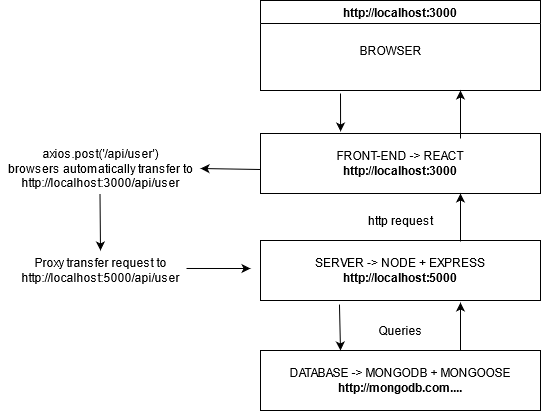

The diagram above was exported from draw.io. Its source (the exported page's mxGraphModel, read from the mxfile embedded in the PNG):
<mxGraphModel dx="1695" dy="451" grid="1" gridSize="10" guides="1" tooltips="1" connect="1" arrows="1" fold="1" page="1" pageScale="1" pageWidth="827" pageHeight="1169" math="0" shadow="0">
  <root>
    <mxCell id="WIyWlLk6GJQsqaUBKTNV-0" />
    <mxCell id="WIyWlLk6GJQsqaUBKTNV-1" parent="WIyWlLk6GJQsqaUBKTNV-0" />
    <mxCell id="yPp5cbOH_XMR2ym3fhhG-1" value="&lt;div&gt;FRONT-END -&amp;gt; REACT&lt;/div&gt;&lt;div&gt;&lt;b&gt;http://localhost:3000&lt;/b&gt;&lt;br&gt;&lt;/div&gt;" style="rounded=0;whiteSpace=wrap;html=1;" vertex="1" parent="WIyWlLk6GJQsqaUBKTNV-1">
      <mxGeometry x="240" y="213" width="280" height="60" as="geometry" />
    </mxCell>
    <mxCell id="yPp5cbOH_XMR2ym3fhhG-3" value="http://localhost:3000" style="swimlane;" vertex="1" parent="WIyWlLk6GJQsqaUBKTNV-1">
      <mxGeometry x="240" y="80" width="280" height="90" as="geometry" />
    </mxCell>
    <mxCell id="yPp5cbOH_XMR2ym3fhhG-4" value="BROWSER" style="text;html=1;align=center;verticalAlign=middle;resizable=0;points=[];autosize=1;strokeColor=none;" vertex="1" parent="WIyWlLk6GJQsqaUBKTNV-1">
      <mxGeometry x="330" y="120" width="80" height="20" as="geometry" />
    </mxCell>
    <mxCell id="yPp5cbOH_XMR2ym3fhhG-5" value="&lt;div&gt;SERVER -&amp;gt; NODE + EXPRESS&lt;/div&gt;&lt;div&gt;&lt;b&gt;http://localhost:5000&lt;/b&gt;&lt;br&gt;&lt;/div&gt;" style="rounded=0;whiteSpace=wrap;html=1;" vertex="1" parent="WIyWlLk6GJQsqaUBKTNV-1">
      <mxGeometry x="240" y="320" width="280" height="60" as="geometry" />
    </mxCell>
    <mxCell id="yPp5cbOH_XMR2ym3fhhG-6" value="&lt;div&gt;DATABASE -&amp;gt; MONGODB + MONGOOSE&lt;/div&gt;&lt;div&gt;&lt;b&gt;http://mongodb.com....&lt;/b&gt;&lt;br&gt;&lt;/div&gt;" style="rounded=0;whiteSpace=wrap;html=1;" vertex="1" parent="WIyWlLk6GJQsqaUBKTNV-1">
      <mxGeometry x="240" y="430" width="280" height="60" as="geometry" />
    </mxCell>
    <mxCell id="yPp5cbOH_XMR2ym3fhhG-7" value="" style="endArrow=classic;html=1;entryX=0.286;entryY=-0.083;entryDx=0;entryDy=0;entryPerimeter=0;" edge="1" parent="WIyWlLk6GJQsqaUBKTNV-1">
      <mxGeometry width="50" height="50" relative="1" as="geometry">
        <mxPoint x="320" y="173" as="sourcePoint" />
        <mxPoint x="320.0799999999999" y="211.01999999999998" as="targetPoint" />
      </mxGeometry>
    </mxCell>
    <mxCell id="yPp5cbOH_XMR2ym3fhhG-9" value="" style="endArrow=classic;html=1;exitX=0.282;exitY=1.067;exitDx=0;exitDy=0;exitPerimeter=0;" edge="1" parent="WIyWlLk6GJQsqaUBKTNV-1" source="yPp5cbOH_XMR2ym3fhhG-5">
      <mxGeometry width="50" height="50" relative="1" as="geometry">
        <mxPoint x="320" y="370" as="sourcePoint" />
        <mxPoint x="320" y="430" as="targetPoint" />
      </mxGeometry>
    </mxCell>
    <mxCell id="yPp5cbOH_XMR2ym3fhhG-10" value="" style="endArrow=classic;html=1;" edge="1" parent="WIyWlLk6GJQsqaUBKTNV-1">
      <mxGeometry width="50" height="50" relative="1" as="geometry">
        <mxPoint x="440" y="430" as="sourcePoint" />
        <mxPoint x="440" y="382" as="targetPoint" />
      </mxGeometry>
    </mxCell>
    <mxCell id="yPp5cbOH_XMR2ym3fhhG-11" value="" style="endArrow=classic;html=1;" edge="1" parent="WIyWlLk6GJQsqaUBKTNV-1">
      <mxGeometry width="50" height="50" relative="1" as="geometry">
        <mxPoint x="440" y="321" as="sourcePoint" />
        <mxPoint x="440" y="273" as="targetPoint" />
      </mxGeometry>
    </mxCell>
    <mxCell id="yPp5cbOH_XMR2ym3fhhG-12" value="" style="endArrow=classic;html=1;" edge="1" parent="WIyWlLk6GJQsqaUBKTNV-1">
      <mxGeometry width="50" height="50" relative="1" as="geometry">
        <mxPoint x="440" y="218" as="sourcePoint" />
        <mxPoint x="440" y="170" as="targetPoint" />
      </mxGeometry>
    </mxCell>
    <mxCell id="yPp5cbOH_XMR2ym3fhhG-15" value="&lt;div&gt;axios.post('/api/user') &lt;br&gt;&lt;/div&gt;&lt;div&gt;browsers automatically transfer to &lt;br&gt;&lt;/div&gt;&lt;div&gt;http://localhost:3000/api/user&lt;br&gt;&lt;/div&gt;" style="text;html=1;align=center;verticalAlign=middle;resizable=0;points=[];autosize=1;strokeColor=none;" vertex="1" parent="WIyWlLk6GJQsqaUBKTNV-1">
      <mxGeometry x="-20" y="223" width="200" height="50" as="geometry" />
    </mxCell>
    <mxCell id="yPp5cbOH_XMR2ym3fhhG-16" value="" style="endArrow=classic;html=1;" edge="1" parent="WIyWlLk6GJQsqaUBKTNV-1">
      <mxGeometry width="50" height="50" relative="1" as="geometry">
        <mxPoint x="79.5" y="273" as="sourcePoint" />
        <mxPoint x="80" y="330" as="targetPoint" />
      </mxGeometry>
    </mxCell>
    <mxCell id="yPp5cbOH_XMR2ym3fhhG-17" value="&lt;div&gt;Proxy transfer request to &lt;br&gt;&lt;/div&gt;&lt;div&gt;http://localhost:5000/api/user&lt;/div&gt;" style="text;html=1;align=center;verticalAlign=middle;resizable=0;points=[];autosize=1;strokeColor=none;" vertex="1" parent="WIyWlLk6GJQsqaUBKTNV-1">
      <mxGeometry x="-5" y="335" width="170" height="30" as="geometry" />
    </mxCell>
    <mxCell id="yPp5cbOH_XMR2ym3fhhG-21" value="http request" style="text;html=1;align=center;verticalAlign=middle;resizable=0;points=[];autosize=1;strokeColor=none;" vertex="1" parent="WIyWlLk6GJQsqaUBKTNV-1">
      <mxGeometry x="340" y="290" width="80" height="20" as="geometry" />
    </mxCell>
    <mxCell id="yPp5cbOH_XMR2ym3fhhG-22" value="Queries" style="text;html=1;align=center;verticalAlign=middle;resizable=0;points=[];autosize=1;strokeColor=none;" vertex="1" parent="WIyWlLk6GJQsqaUBKTNV-1">
      <mxGeometry x="350" y="400" width="60" height="20" as="geometry" />
    </mxCell>
    <mxCell id="yPp5cbOH_XMR2ym3fhhG-23" value="" style="endArrow=classic;html=1;exitX=0;exitY=0.75;exitDx=0;exitDy=0;entryX=1;entryY=0.5;entryDx=0;entryDy=0;entryPerimeter=0;" edge="1" parent="WIyWlLk6GJQsqaUBKTNV-1" target="yPp5cbOH_XMR2ym3fhhG-15">
      <mxGeometry width="50" height="50" relative="1" as="geometry">
        <mxPoint x="240" y="249" as="sourcePoint" />
        <mxPoint x="190" y="248" as="targetPoint" />
      </mxGeometry>
    </mxCell>
    <mxCell id="yPp5cbOH_XMR2ym3fhhG-24" value="" style="endArrow=classic;html=1;exitX=1.006;exitY=0.433;exitDx=0;exitDy=0;exitPerimeter=0;" edge="1" parent="WIyWlLk6GJQsqaUBKTNV-1" source="yPp5cbOH_XMR2ym3fhhG-17">
      <mxGeometry width="50" height="50" relative="1" as="geometry">
        <mxPoint x="310" y="350" as="sourcePoint" />
        <mxPoint x="230" y="348" as="targetPoint" />
      </mxGeometry>
    </mxCell>
  </root>
</mxGraphModel>